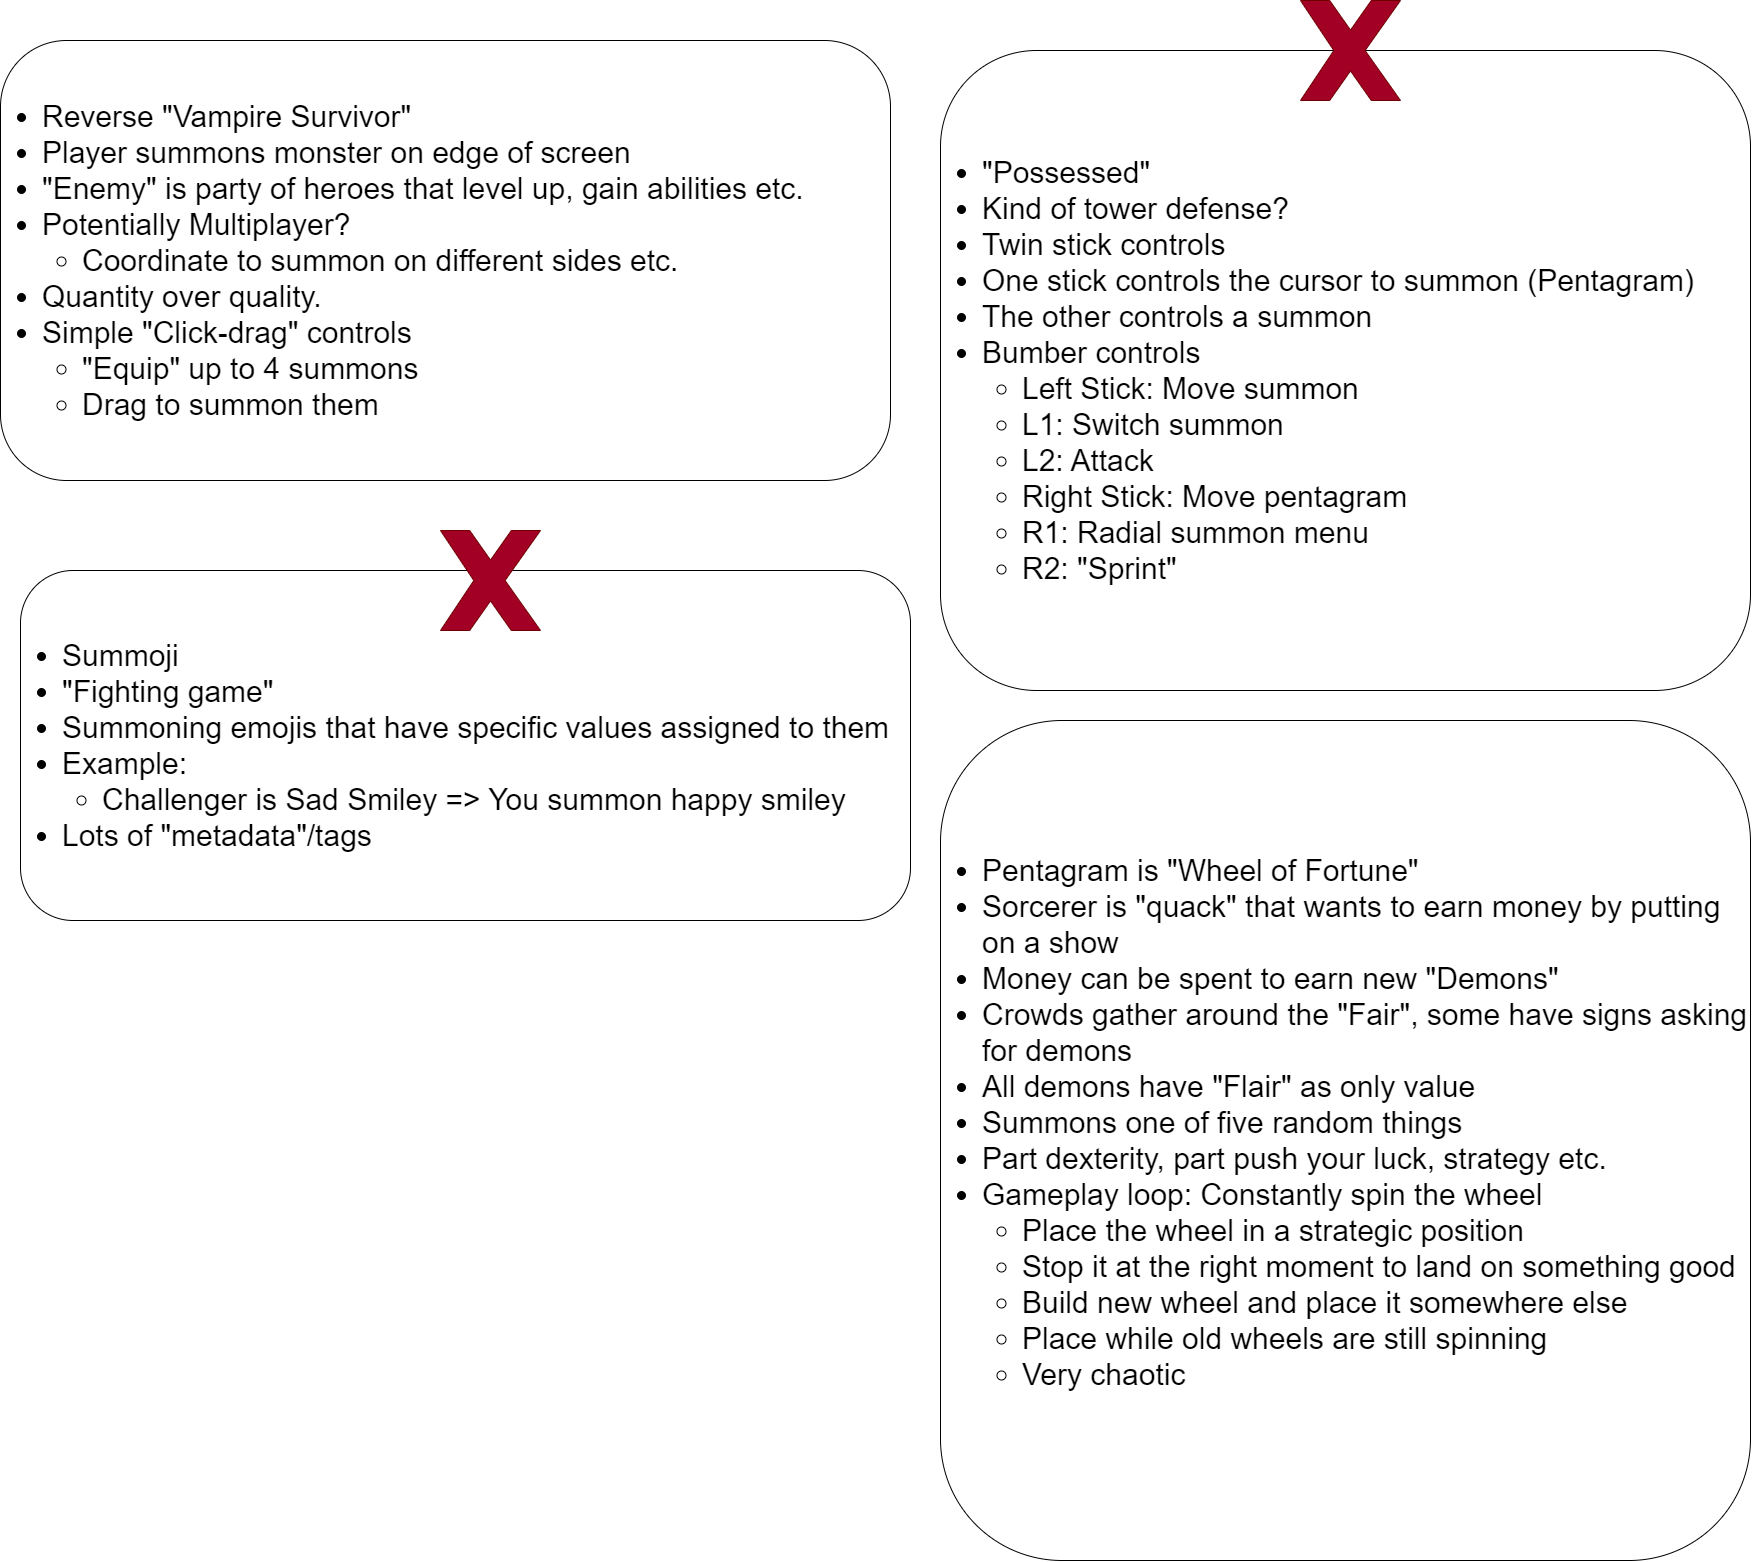

The diagram above was exported from draw.io. Its source (the exported page's mxGraphModel, read from the mxfile embedded in the PNG):
<mxGraphModel dx="3891" dy="2600" grid="1" gridSize="10" guides="1" tooltips="1" connect="1" arrows="1" fold="1" page="1" pageScale="1" pageWidth="850" pageHeight="1100" math="0" shadow="0">
  <root>
    <mxCell id="0" />
    <mxCell id="1" parent="0" />
    <mxCell id="97" value="&lt;ul style=&quot;font-size: 30px;&quot;&gt;&lt;li style=&quot;font-size: 30px;&quot;&gt;Reverse &quot;Vampire Survivor&quot;&lt;/li&gt;&lt;li style=&quot;font-size: 30px;&quot;&gt;Player summons monster on edge of screen&lt;/li&gt;&lt;li style=&quot;font-size: 30px;&quot;&gt;&quot;Enemy&quot; is party of heroes that level up, gain abilities etc.&lt;/li&gt;&lt;li style=&quot;font-size: 30px;&quot;&gt;Potentially Multiplayer?&lt;/li&gt;&lt;ul&gt;&lt;li style=&quot;font-size: 30px;&quot;&gt;Coordinate to summon on different sides etc.&lt;/li&gt;&lt;/ul&gt;&lt;li style=&quot;font-size: 30px;&quot;&gt;Quantity over quality.&lt;/li&gt;&lt;li style=&quot;font-size: 30px;&quot;&gt;Simple &quot;Click-drag&quot; controls&lt;/li&gt;&lt;ul&gt;&lt;li style=&quot;font-size: 30px;&quot;&gt;&quot;Equip&quot; up to 4 summons&lt;/li&gt;&lt;li style=&quot;font-size: 30px;&quot;&gt;Drag to summon them&lt;/li&gt;&lt;/ul&gt;&lt;/ul&gt;" style="rounded=1;whiteSpace=wrap;html=1;align=left;fontSize=30;" vertex="1" parent="1">
      <mxGeometry x="-1640" y="-1010" width="890" height="440" as="geometry" />
    </mxCell>
    <mxCell id="98" value="&lt;ul&gt;&lt;li&gt;Summoji&lt;/li&gt;&lt;li&gt;&quot;Fighting game&quot;&lt;/li&gt;&lt;li&gt;Summoning emojis that have specific values assigned to them&lt;/li&gt;&lt;li&gt;Example:&lt;/li&gt;&lt;ul&gt;&lt;li&gt;Challenger is Sad Smiley =&amp;gt; You summon happy smiley&lt;/li&gt;&lt;/ul&gt;&lt;li&gt;Lots of &quot;metadata&quot;/tags&lt;/li&gt;&lt;/ul&gt;" style="rounded=1;whiteSpace=wrap;html=1;align=left;fontSize=30;" vertex="1" parent="1">
      <mxGeometry x="-1620" y="-480" width="890" height="350" as="geometry" />
    </mxCell>
    <mxCell id="99" value="&lt;ul style=&quot;font-size: 30px;&quot;&gt;&lt;li style=&quot;font-size: 30px;&quot;&gt;&quot;Possessed&quot;&lt;/li&gt;&lt;li style=&quot;font-size: 30px;&quot;&gt;Kind of tower defense?&lt;/li&gt;&lt;li style=&quot;font-size: 30px;&quot;&gt;Twin stick controls&lt;/li&gt;&lt;li style=&quot;font-size: 30px;&quot;&gt;One stick controls the cursor to summon (Pentagram)&lt;/li&gt;&lt;li style=&quot;font-size: 30px;&quot;&gt;The other controls a summon&lt;/li&gt;&lt;li style=&quot;font-size: 30px;&quot;&gt;Bumber controls&lt;/li&gt;&lt;ul&gt;&lt;li style=&quot;font-size: 30px;&quot;&gt;Left Stick: Move summon&lt;/li&gt;&lt;li style=&quot;font-size: 30px;&quot;&gt;L1: Switch summon&lt;/li&gt;&lt;li style=&quot;font-size: 30px;&quot;&gt;L2: Attack&lt;/li&gt;&lt;li style=&quot;font-size: 30px;&quot;&gt;Right Stick: Move pentagram&lt;/li&gt;&lt;li style=&quot;font-size: 30px;&quot;&gt;R1: Radial summon menu&lt;/li&gt;&lt;li style=&quot;font-size: 30px;&quot;&gt;R2: &quot;Sprint&quot;&lt;/li&gt;&lt;/ul&gt;&lt;/ul&gt;" style="rounded=1;whiteSpace=wrap;html=1;align=left;fontSize=30;" vertex="1" parent="1">
      <mxGeometry x="-700" y="-1000" width="810" height="640" as="geometry" />
    </mxCell>
    <mxCell id="100" value="&lt;ul style=&quot;font-size: 30px;&quot;&gt;&lt;li style=&quot;font-size: 30px;&quot;&gt;Pentagram is &quot;Wheel of Fortune&quot;&lt;/li&gt;&lt;li style=&quot;font-size: 30px;&quot;&gt;Sorcerer is &quot;quack&quot; that wants to earn money by putting on a show&lt;/li&gt;&lt;li style=&quot;font-size: 30px;&quot;&gt;Money can be spent to earn new &quot;Demons&quot;&lt;/li&gt;&lt;li style=&quot;font-size: 30px;&quot;&gt;Crowds gather around the &quot;Fair&quot;, some have signs asking for demons&lt;/li&gt;&lt;li style=&quot;font-size: 30px;&quot;&gt;All demons have &quot;Flair&quot; as only value&lt;/li&gt;&lt;li style=&quot;font-size: 30px;&quot;&gt;Summons one of five random things&lt;/li&gt;&lt;li style=&quot;font-size: 30px;&quot;&gt;Part dexterity, part push your luck, strategy etc.&lt;/li&gt;&lt;li style=&quot;font-size: 30px;&quot;&gt;Gameplay loop: Constantly spin the wheel&lt;/li&gt;&lt;ul&gt;&lt;li style=&quot;font-size: 30px;&quot;&gt;Place the wheel in a strategic position&lt;/li&gt;&lt;li style=&quot;font-size: 30px;&quot;&gt;Stop it at the right moment to land on something good&lt;/li&gt;&lt;li style=&quot;font-size: 30px;&quot;&gt;Build new wheel and place it somewhere else&lt;/li&gt;&lt;li style=&quot;font-size: 30px;&quot;&gt;Place while old wheels are still spinning&lt;/li&gt;&lt;li style=&quot;font-size: 30px;&quot;&gt;Very chaotic&lt;/li&gt;&lt;/ul&gt;&lt;/ul&gt;&lt;span style=&quot;font-size: 30px;&quot;&gt;&lt;br&gt;&lt;/span&gt;" style="rounded=1;whiteSpace=wrap;html=1;align=left;fontSize=30;" vertex="1" parent="1">
      <mxGeometry x="-700" y="-330" width="810" height="840" as="geometry" />
    </mxCell>
    <mxCell id="101" value="" style="verticalLabelPosition=bottom;verticalAlign=top;html=1;shape=mxgraph.basic.x;strokeColor=#6F0000;fontFamily=Helvetica;fontSize=100;fontColor=#ffffff;fillColor=#a20025;" vertex="1" parent="1">
      <mxGeometry x="-1200" y="-520" width="100" height="100" as="geometry" />
    </mxCell>
    <mxCell id="102" value="" style="verticalLabelPosition=bottom;verticalAlign=top;html=1;shape=mxgraph.basic.x;strokeColor=#6F0000;fontFamily=Helvetica;fontSize=100;fontColor=#ffffff;fillColor=#a20025;" vertex="1" parent="1">
      <mxGeometry x="-340" y="-1050" width="100" height="100" as="geometry" />
    </mxCell>
  </root>
</mxGraphModel>